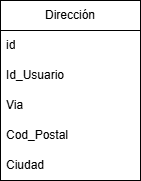

The diagram above was exported from draw.io. Its source (the exported page's mxGraphModel, read from the mxfile embedded in the PNG):
<mxGraphModel dx="2066" dy="1137" grid="1" gridSize="10" guides="1" tooltips="1" connect="1" arrows="1" fold="1" page="1" pageScale="1" pageWidth="827" pageHeight="1169" math="0" shadow="0">
  <root>
    <mxCell id="0" />
    <mxCell id="1" parent="0" />
    <mxCell id="wuHO5lpwei4BZcIfWmau-1" parent="1" style="swimlane;fontStyle=0;childLayout=stackLayout;horizontal=1;startSize=30;horizontalStack=0;resizeParent=1;resizeParentMax=0;resizeLast=0;collapsible=1;marginBottom=0;whiteSpace=wrap;html=1;" value="Dirección" vertex="1">
      <mxGeometry height="180" width="140" x="340" y="520" as="geometry" />
    </mxCell>
    <mxCell id="wuHO5lpwei4BZcIfWmau-2" parent="wuHO5lpwei4BZcIfWmau-1" style="text;strokeColor=none;fillColor=none;align=left;verticalAlign=middle;spacingLeft=4;spacingRight=4;overflow=hidden;points=[[0,0.5],[1,0.5]];portConstraint=eastwest;rotatable=0;whiteSpace=wrap;html=1;" value="id" vertex="1">
      <mxGeometry height="30" width="140" y="30" as="geometry" />
    </mxCell>
    <mxCell id="wuHO5lpwei4BZcIfWmau-4" parent="wuHO5lpwei4BZcIfWmau-1" style="text;strokeColor=none;fillColor=none;align=left;verticalAlign=middle;spacingLeft=4;spacingRight=4;overflow=hidden;points=[[0,0.5],[1,0.5]];portConstraint=eastwest;rotatable=0;whiteSpace=wrap;html=1;" value="Id_Usuario" vertex="1">
      <mxGeometry height="30" width="140" y="60" as="geometry" />
    </mxCell>
    <mxCell id="wuHO5lpwei4BZcIfWmau-7" parent="wuHO5lpwei4BZcIfWmau-1" style="text;strokeColor=none;fillColor=none;align=left;verticalAlign=middle;spacingLeft=4;spacingRight=4;overflow=hidden;points=[[0,0.5],[1,0.5]];portConstraint=eastwest;rotatable=0;whiteSpace=wrap;html=1;" value="Via" vertex="1">
      <mxGeometry height="30" width="140" y="90" as="geometry" />
    </mxCell>
    <mxCell id="wuHO5lpwei4BZcIfWmau-8" parent="wuHO5lpwei4BZcIfWmau-1" style="text;strokeColor=none;fillColor=none;align=left;verticalAlign=middle;spacingLeft=4;spacingRight=4;overflow=hidden;points=[[0,0.5],[1,0.5]];portConstraint=eastwest;rotatable=0;whiteSpace=wrap;html=1;" value="Cod_Postal" vertex="1">
      <mxGeometry height="30" width="140" y="120" as="geometry" />
    </mxCell>
    <mxCell id="wuHO5lpwei4BZcIfWmau-9" parent="wuHO5lpwei4BZcIfWmau-1" style="text;strokeColor=none;fillColor=none;align=left;verticalAlign=middle;spacingLeft=4;spacingRight=4;overflow=hidden;points=[[0,0.5],[1,0.5]];portConstraint=eastwest;rotatable=0;whiteSpace=wrap;html=1;" value="Ciudad" vertex="1">
      <mxGeometry height="30" width="140" y="150" as="geometry" />
    </mxCell>
  </root>
</mxGraphModel>